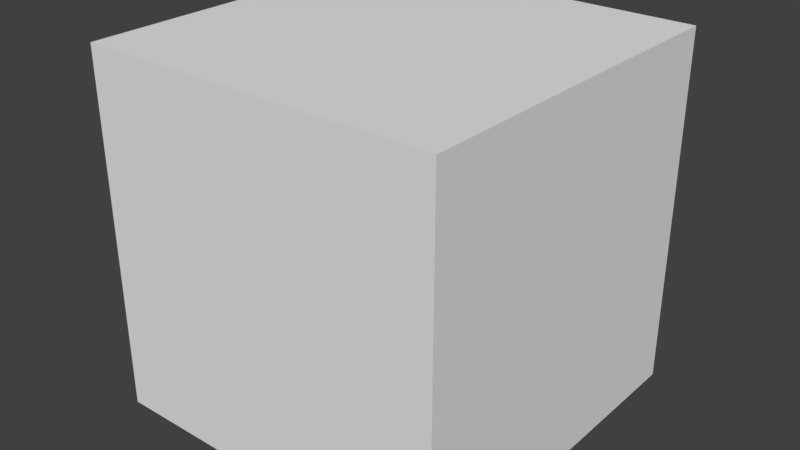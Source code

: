 # Source: GroundCube.blend  (saved by Blender 2.78.0; exported with 4.5.12 LTS)
import bpy
from mathutils import Matrix  # noqa: F401  (used for matrix-valued properties, if any)

bpy.ops.wm.read_factory_settings(use_empty=True)
scene = bpy.context.scene
scene.name = 'Scene'

# ---- collections
col_collection_1 = bpy.data.collections.new('Collection 1'); scene.collection.children.link(col_collection_1)

# ---- world
world_world = bpy.data.worlds.new('World'); scene.world = world_world
world_world.color = (0.05088, 0.05088, 0.05088)
world_world.use_sun_shadow = False
world_world.sun_shadow_jitter_overblur = 0.0
world_world.cycles.sampling_method = 'MANUAL'

# ---- meshes
me_cube_001 = bpy.data.meshes.new('Cube.001')
me_cube_001.from_pydata([(-1.0, -1.0, -0.005991), (-1.0, -1.0, 1.994), (-1.0, 1.0, -0.005991), (-1.0, 1.0, 1.994), (1.0, -1.0, -0.005991), (1.0, -1.0, 1.994), (1.0, 1.0, -0.005991), (1.0, 1.0, 1.994)], [], [(0, 1, 3, 2), (2, 3, 7, 6), (6, 7, 5, 4), (4, 5, 1, 0), (2, 6, 4, 0), (7, 3, 1, 5)])
_uv = me_cube_001.uv_layers.new(name='UVMap')
_uv.uv.foreach_set('vector', [0.2509, 0.6255, 0.3742, 0.6255, 0.3742, 0.7487, 0.2509, 0.7487, 0.2509, 0.6255, 0.3742, 0.6255, 0.3742, 0.7487, 0.2509, 0.7487, 0.2509, 0.6255, 0.3742, 0.6255, 0.3742, 0.7487, 0.2509, 0.7487, 0.2509, 0.6255, 0.3742, 0.6255, 0.3742, 0.7487, 0.2509, 0.7487, 0.2509, 0.6255, 0.3742, 0.6255, 0.3742, 0.7487, 0.2509, 0.7487, 0.2509, 0.6255, 0.3742, 0.6255, 0.3742, 0.7487, 0.2509, 0.7487])
me_cube_001.use_remesh_preserve_volume = False
me_cube_001.use_remesh_preserve_attributes = False
me_cube_001.use_mirror_vertex_groups = False
me_cube_001.update()

# ---- objects
ob_cube = bpy.data.objects.new('Cube', me_cube_001)

# ---- transforms, parenting, visibility, modifiers, constraints
ob_cube.location = (0.0, 0.0, 0.0)
ob_cube.lineart.crease_threshold = 0.0

# ---- collection membership
col_collection_1.objects.link(ob_cube)

# ---- scene / render settings (as saved in the file)
scene.frame_start = 1; scene.frame_end = 250; scene.frame_set(1)
scene.render.engine = 'BLENDER_EEVEE_NEXT'
scene.render.resolution_percentage = 50
scene.render.dither_intensity = 0.0
scene.cycles.use_denoising = False
scene.cycles.samples = 128
scene.cycles.sampling_pattern = 'TABULATED_SOBOL'
scene.cycles.light_sampling_threshold = 0.0
scene.cycles.use_adaptive_sampling = False
scene.cycles.use_light_tree = False
scene.cycles.blur_glossy = 0.0
scene.cycles.sample_clamp_indirect = 0.0
scene.view_settings.view_transform = 'Standard'
bpy.context.view_layer.update()

# ---- added for rendering (the .blend has no active camera and no usable light): camera, sun
cam_auto = bpy.data.cameras.new('AutoCamera')
cam_auto.lens = 50.0
cam_auto.sensor_width = 36.0
cam_auto.clip_end = 1000.0
ob_auto_camera = bpy.data.objects.new('AutoCamera', cam_auto)
scene.collection.objects.link(ob_auto_camera)
ob_auto_camera.location = (3.20507, -3.84609, 3.55807)
ob_auto_camera.rotation_euler = (1.09748, -7.21219e-08, 0.694738)
scene.camera = ob_auto_camera
light_auto_sun = bpy.data.lights.new('AutoSun', 'SUN')
light_auto_sun.energy = 3.0
light_auto_sun.angle = 0.0523599
ob_auto_sun = bpy.data.objects.new('AutoSun', light_auto_sun)
scene.collection.objects.link(ob_auto_sun)
ob_auto_sun.rotation_euler = (0.872665, 0.174533, 0.523599)
bpy.context.view_layer.update()
